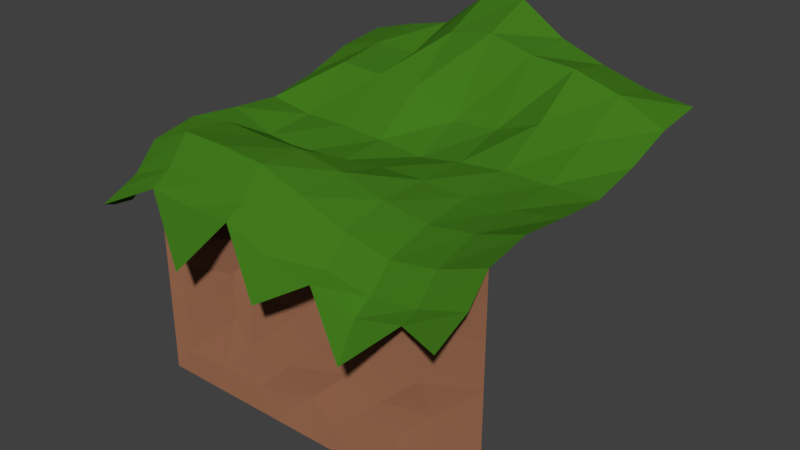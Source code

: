 # Source: ground_greenarea1.blend  (saved by Blender 2.79.0; exported with 4.5.12 LTS)
import bpy
from mathutils import Matrix  # noqa: F401  (used for matrix-valued properties, if any)

bpy.ops.wm.read_factory_settings(use_empty=True)
scene = bpy.context.scene
scene.name = 'Scene'

# ---- collections
col_collection_1 = bpy.data.collections.new('Collection 1'); scene.collection.children.link(col_collection_1)

# ---- materials (node trees are filled in below, after node groups)
mat_zielen_ziemia = bpy.data.materials.new('zielen-ziemia')
mat_zielen_ziemia.alpha_threshold = 0.0
mat_zielen_ziemia.roughness = 0.5
mat_stone_006 = bpy.data.materials.new('Stone.006')
mat_stone_006.alpha_threshold = 0.0
mat_stone_006.roughness = 0.5

# ---- material node trees
mat_zielen_ziemia.use_nodes = True; mat_zielen_ziemia.node_tree.nodes.clear()
_N = mat_zielen_ziemia.node_tree.nodes; _L = mat_zielen_ziemia.node_tree.links
n0 = _N.new('ShaderNodeOutputMaterial'); n0.name = 'Material Output'; n0.location = (300, 300)
n1 = _N.new('ShaderNodeBsdfDiffuse'); n1.name = 'Diffuse BSDF'; n1.location = (10, 300)
n1.inputs[0].default_value = (0.0549, 0.196, 0.01215, 1.0)
_L.new(n1.outputs[0], n0.inputs[0])
n0.is_active_output = True
mat_stone_006.use_nodes = True; mat_stone_006.node_tree.nodes.clear()
_N = mat_stone_006.node_tree.nodes; _L = mat_stone_006.node_tree.links
n0 = _N.new('ShaderNodeOutputMaterial'); n0.name = 'Material Output'; n0.location = (300, 300)
n1 = _N.new('ShaderNodeBsdfDiffuse'); n1.name = 'Diffuse BSDF'; n1.location = (10, 300)
n1.inputs[0].default_value = (0.2598, 0.1153, 0.06434, 1.0)
n1.inputs[1].default_value = 0.8333
_L.new(n1.outputs[0], n0.inputs[0])
n0.is_active_output = True

# ---- world
world_world = bpy.data.worlds.new('World'); scene.world = world_world
world_world.color = (0.05088, 0.05088, 0.05088)
world_world.use_sun_shadow = False
world_world.sun_shadow_jitter_overblur = 0.0
world_world.cycles.sampling_method = 'MANUAL'

# ---- meshes
me_plane_044 = bpy.data.meshes.new('Plane.044')
me_plane_044.from_pydata([(-1.0, -0.7095, -1.408), (1.0, -0.7641, -1.274), (-1.0, 1.0, -0.5223), (1.0, 1.0, 1.1), (-1.0, 0.0, -1.51), (0.0, -0.7641, -2.314), (1.0, 0.0, 0.1625), (0.0, 1.0, 3.194), (0.0, 0.0, -0.1687), (-1.0, -0.4703, -0.729), (0.5, -0.7641, -2.918), (1.0, 0.5, 0.3411), (-0.5, 1.0, 1.874), (-1.0, 0.5, -0.8809), (-0.5, -0.7641, -2.405), (1.0, -0.4703, 0.0916), (0.5, 1.0, 1.7), (0.0, 0.5, 0.1903), (0.0, -0.4703, 0.0916), (-0.5, 0.0, -0.5033), (0.5, 0.0, -0.2198), (0.5, -0.4703, -0.7418), (-0.5, -0.4703, 0.7212), (-0.5, 0.5, 0.983), (0.5, 0.5, 0.8663), (-1.0, -0.5856, -1.322), (0.75, -0.6686, -1.426), (1.0, 0.75, 0.903), (-0.75, 1.0, 1.533), (-1.0, 0.25, -1.715), (-0.25, -0.6695, -0.6305), (1.0, -0.25, 0.3645), (0.25, 1.0, 2.231), (0.0, 0.75, 2.508), (0.0, -0.25, 0.2759), (-0.75, 0.0, -0.372), (0.25, 0.0, -0.1443), (-1.0, -0.25, -0.6914), (0.25, -0.6686, -1.426), (1.0, 0.25, 0.0125), (-0.25, 1.0, 3.033), (-1.0, 0.75, -0.2339), (-0.75, -0.6686, -0.5658), (1.0, -0.5809, -0.7327), (0.75, 1.0, 1.287), (0.0, 0.25, -0.4301), (0.0, -0.5809, -0.7327), (-0.25, 0.0, -0.372), (0.75, 0.0, -0.09839), (0.5, -0.25, -0.3344), (0.5, -0.5809, -1.479), (0.25, -0.4703, -0.4749), (0.75, -0.4703, -0.4749), (-0.5, -0.25, 0.523), (-0.5, -0.5809, -0.1673), (-0.75, -0.4703, 0.7392), (-0.25, -0.4703, 0.5973), (-0.5, 0.75, 1.249), (-0.5, 0.25, -0.1946), (-0.75, 0.5, 1.055), (-0.25, 0.5, 0.939), (0.5, 0.75, 2.032), (0.5, 0.25, -0.02627), (0.25, 0.5, 0.266), (0.75, 0.5, 0.6822), (0.75, 0.25, -0.004863), (0.25, 0.25, -0.1786), (0.25, 0.75, 2.133), (-0.25, 0.25, -0.2893), (-0.75, 0.25, -0.2132), (-0.75, 0.75, 1.308), (-0.25, -0.5809, -0.2724), (-0.75, -0.5809, -0.1673), (-0.75, -0.25, 0.6076), (0.75, -0.5809, -1.247), (0.25, -0.5809, -1.247), (0.25, -0.25, -0.1183), (0.75, -0.25, -0.1183), (-0.25, -0.25, 0.5237), (-0.25, 0.75, 2.253), (0.75, 0.75, 1.595), (-1.0, 1.0, 1.1), (-1.0, 0.0, 0.1625), (-1.0, -0.4703, 0.0916), (-1.0, 0.5, 0.3411), (-1.0, -0.7641, -1.274), (-1.0, 0.25, 0.0125), (-1.0, 0.75, 0.903), (-1.0, -0.5838, -0.7328), (-1.0, -0.25, 0.3645), (-1.0, -0.6181, -1.486), (1.0, -0.6686, -0.992), (0.0, -0.6686, -1.122), (0.5, -0.6686, -1.821), (-0.5, -0.6686, -0.6416), (-0.25, -0.6686, -0.6271), (-0.75, -0.6686, -0.5658), (0.75, -0.6686, -1.426), (0.25, -0.6686, -1.426), (-1.0, -0.6701, -0.992), (-1.0, -0.4705, -7.843), (1.0, -0.4705, -7.843), (-1.0, -0.4705, -1.843), (0.0, -0.4705, -7.843), (1.0, -0.4705, -1.843), (0.0, -0.552, -1.843), (-1.0, -0.4705, -4.843), (0.5, -0.4705, -7.843), (-0.5, -0.4705, -7.843), (1.0, -0.4705, -4.843), (0.0, -0.5927, -4.843), (-0.5, -0.5742, -1.843), (0.5, -0.5745, -1.843), (0.5, -0.5324, -4.843), (-0.5, -0.4705, -4.843), (-1.0, -0.4705, -6.343), (0.75, -0.4705, -7.843), (-1.0, -0.4705, -0.3428), (-0.25, -0.4705, -7.843), (1.0, -0.4705, -3.343), (0.0, -0.4705, -3.343), (-0.75, -0.5963, -1.843), (0.25, -0.4705, -1.843), (-1.0, -0.4705, -3.343), (0.25, -0.4705, -7.843), (1.0, -0.4705, -0.3428), (-0.75, -0.4705, -7.843), (1.0, -0.4705, -6.343), (0.0, -0.4705, -0.3428), (0.0, -0.4705, -6.343), (-0.25, -0.4705, -1.843), (0.75, -0.5872, -1.843), (0.5, -0.5324, -3.343), (0.5, -0.4705, -6.343), (0.25, -0.4705, -4.843), (0.75, -0.4705, -4.843), (-0.5, -0.4705, -3.343), (-0.5, -0.5512, -6.343), (-0.75, -0.5704, -4.843), (-0.25, -0.5927, -4.843), (-0.5, -0.4705, -0.3428), (-0.25, -0.4705, -0.3428), (-0.75, -0.5242, -0.3428), (-0.25, -0.5528, -6.343), (-0.75, -0.5669, -6.343), (-0.75, -0.549, -3.343), (0.75, -0.5679, -6.343), (0.25, -0.5577, -6.343), (0.25, -0.4705, -3.343), (0.75, -0.5866, -3.343), (-0.25, -0.5558, -3.343), (0.5, -0.4705, -0.7432), (-0.5, -0.4705, 0.7195), (-0.25, -0.4705, 0.5957), (-0.75, -0.4705, 0.7374), (0.0, -0.4705, 0.09005), (0.75, -0.4705, -0.4764), (0.809, -0.4705, -0.3428), (1.0, -0.4705, 0.09005), (0.25, -0.4705, -0.4764), (0.191, -0.4705, -0.3428), (-1.0, -0.4705, 0.09009), (-1.0, -0.4705, 0.09009), (-1.0, -0.4705, -0.729)], [(162, 117)], [(80, 27, 3, 44), (79, 33, 7, 40), (78, 34, 8, 47), (77, 31, 6, 48), (76, 49, 20, 36), (75, 50, 21, 51), (74, 43, 15, 52), (73, 53, 19, 35), (72, 54, 22, 55), (71, 46, 18, 56), (70, 57, 12, 28), (69, 58, 23, 59), (68, 45, 17, 60), (67, 61, 16, 32), (66, 62, 24, 63), (65, 39, 11, 64), (62, 65, 64, 24), (20, 48, 65, 62), (48, 6, 39, 65), (45, 66, 63, 17), (8, 36, 66, 45), (36, 20, 62, 66), (33, 67, 32, 7), (17, 63, 67, 33), (63, 24, 61, 67), (58, 68, 60, 23), (19, 47, 68, 58), (47, 8, 45, 68), (86, 69, 59, 84), (82, 35, 69, 86), (35, 19, 58, 69), (87, 70, 28, 81), (84, 59, 70, 87), (59, 23, 57, 70), (54, 71, 56, 22), (94, 95, 71, 54), (95, 92, 46, 71), (88, 72, 55, 83), (99, 96, 72, 88), (96, 94, 54, 72), (89, 73, 35, 82), (83, 55, 73, 89), (55, 22, 53, 73), (50, 74, 52, 21), (93, 97, 74, 50), (97, 91, 43, 74), (46, 75, 51, 18), (92, 98, 75, 46), (98, 93, 50, 75), (34, 76, 36, 8), (18, 51, 76, 34), (51, 21, 49, 76), (49, 77, 48, 20), (21, 52, 77, 49), (52, 15, 31, 77), (53, 78, 47, 19), (22, 56, 78, 53), (56, 18, 34, 78), (57, 79, 40, 12), (23, 60, 79, 57), (60, 17, 33, 79), (61, 80, 44, 16), (24, 64, 80, 61), (64, 11, 27, 80), (9, 83, 89, 37), (37, 89, 82, 4), (90, 99, 88, 25), (25, 88, 83, 9), (13, 84, 87, 41), (41, 87, 81, 2), (4, 82, 86, 29), (29, 86, 84, 13), (0, 85, 99, 90), (38, 10, 93, 98), (5, 38, 98, 92), (26, 1, 91, 97), (10, 26, 97, 93), (42, 14, 94, 96), (85, 42, 96, 99), (30, 5, 92, 95), (14, 30, 95, 94), (150, 120, 105, 130), (149, 119, 104, 131), (148, 132, 112, 122), (147, 133, 113, 134), (146, 127, 109, 135), (145, 136, 111, 121), (144, 137, 114, 138), (143, 129, 110, 139), (142, 140, 152, 154), (141, 128, 155, 153), (112, 131, 156, 151), (131, 104, 125, 157, 156), (128, 160, 155), (105, 122, 159, 160, 128), (122, 112, 151, 159), (140, 141, 153, 152), (111, 130, 141, 140), (130, 105, 128, 141), (117, 142, 154, 161), (102, 121, 142, 117, 163), (121, 111, 140, 142), (137, 143, 139, 114), (108, 118, 143, 137), (118, 103, 129, 143), (115, 144, 138, 106), (100, 126, 144, 115), (126, 108, 137, 144), (123, 145, 121, 102), (106, 138, 145, 123), (138, 114, 136, 145), (133, 146, 135, 113), (107, 116, 146, 133), (116, 101, 127, 146), (129, 147, 134, 110), (103, 124, 147, 129), (124, 107, 133, 147), (120, 148, 122, 105), (110, 134, 148, 120), (134, 113, 132, 148), (132, 149, 131, 112), (113, 135, 149, 132), (135, 109, 119, 149), (136, 150, 130, 111), (114, 139, 150, 136), (139, 110, 120, 150), (158, 157, 125)])
me_plane_044.polygons.foreach_set('material_index', [0, 0, 0, 0, 0, 0, 0, 0, 0, 0, 0, 0, 0, 0, 0, 0, 0, 0, 0, 0, 0, 0, 0, 0, 0, 0, 0, 0, 0, 0, 0, 0, 0, 0, 0, 0, 0, 0, 0, 0, 0, 0, 0, 0, 0, 0, 0, 0, 0, 0, 0, 0, 0, 0, 0, 0, 0, 0, 0, 0, 0, 0, 0, 0, 0, 0, 0, 0, 0, 0, 0, 0, 0, 0, 0, 0, 0, 0, 0, 0, 0, 1, 1, 1, 1, 1, 1, 1, 1, 1, 1, 1, 1, 1, 1, 1, 1, 1, 1, 1, 1, 1, 1, 1, 1, 1, 1, 1, 1, 1, 1, 1, 1, 1, 1, 1, 1, 1, 1, 1, 1, 1, 1, 1, 1, 1, 1])
me_plane_044.materials.append(mat_zielen_ziemia)
me_plane_044.materials.append(mat_stone_006)
me_plane_044.use_remesh_preserve_volume = False
me_plane_044.use_remesh_preserve_attributes = False
me_plane_044.use_mirror_vertex_groups = False
me_plane_044.update()

# ---- objects
ob_plane_029 = bpy.data.objects.new('Plane.029', me_plane_044)

# ---- transforms, parenting, visibility, modifiers, constraints
ob_plane_029.location = (0.0, 0.0, 0.0)
ob_plane_029.scale = (6.0, 6.802, 1.0)
ob_plane_029.lineart.crease_threshold = 0.0

# ---- collection membership
col_collection_1.objects.link(ob_plane_029)

# ---- scene / render settings (as saved in the file)
scene.frame_start = 1; scene.frame_end = 250; scene.frame_set(1)
scene.render.engine = 'CYCLES'
scene.render.resolution_percentage = 50
scene.render.dither_intensity = 0.0
scene.cycles.use_denoising = False
scene.cycles.samples = 128
scene.cycles.sampling_pattern = 'TABULATED_SOBOL'
scene.cycles.use_adaptive_sampling = False
scene.cycles.use_light_tree = False
scene.cycles.blur_glossy = 0.0
scene.cycles.sample_clamp_indirect = 0.0
scene.view_settings.view_transform = 'Standard'
bpy.context.view_layer.update()

# ---- added for rendering (the .blend has no active camera and no usable light): camera, sun
cam_auto = bpy.data.cameras.new('AutoCamera')
cam_auto.lens = 50.0
cam_auto.sensor_width = 36.0
cam_auto.clip_end = 1000.0
ob_auto_camera = bpy.data.objects.new('AutoCamera', cam_auto)
scene.collection.objects.link(ob_auto_camera)
ob_auto_camera.location = (18.7303, -21.674, 12.66)
ob_auto_camera.rotation_euler = (1.09748, -7.21219e-08, 0.694738)
scene.camera = ob_auto_camera
light_auto_sun = bpy.data.lights.new('AutoSun', 'SUN')
light_auto_sun.energy = 3.0
light_auto_sun.angle = 0.0523599
ob_auto_sun = bpy.data.objects.new('AutoSun', light_auto_sun)
scene.collection.objects.link(ob_auto_sun)
ob_auto_sun.rotation_euler = (0.872665, 0.174533, 0.523599)
bpy.context.view_layer.update()
